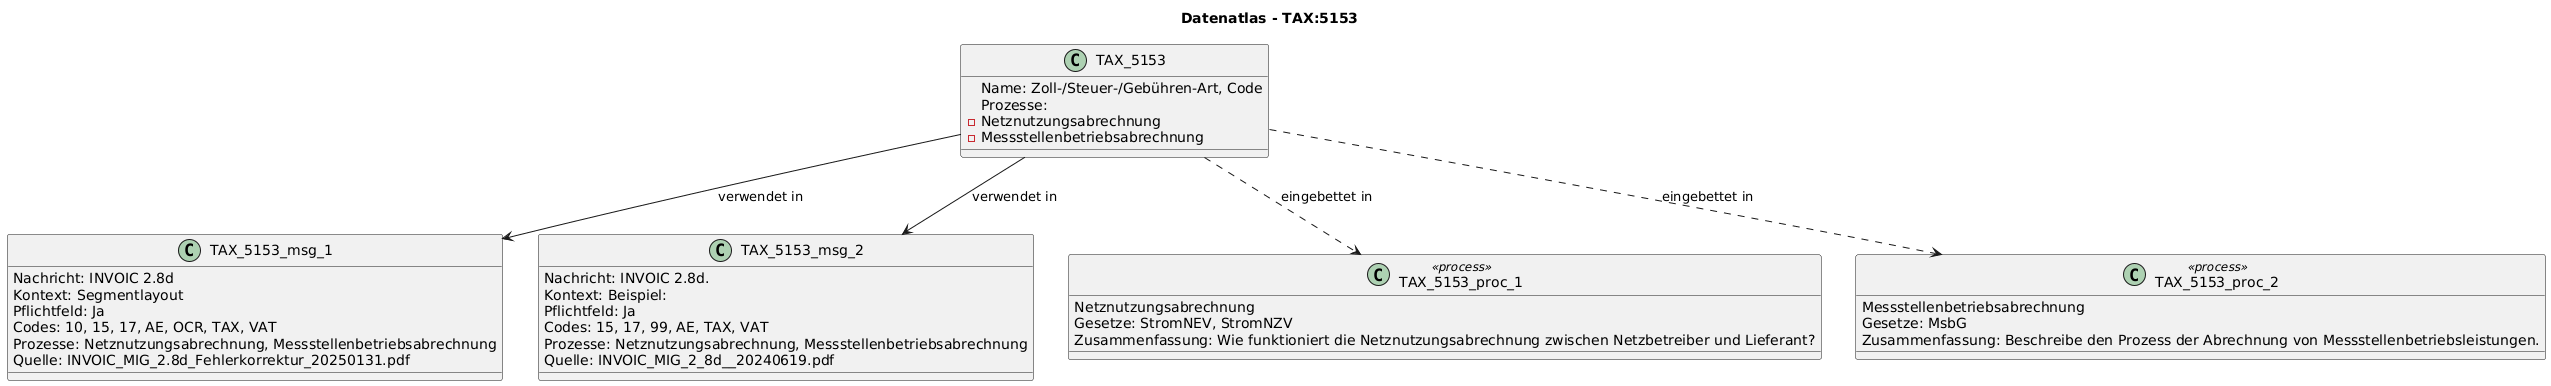

The diagram above was rendered by PlantUML. Its source (embedded in the PNG):
@startuml
title Datenatlas - TAX:5153
class TAX_5153 {
  Name: Zoll-/Steuer-/Gebühren-Art, Code
  Prozesse:
    - Netznutzungsabrechnung
    - Messstellenbetriebsabrechnung
}
class TAX_5153_msg_1 {
  Nachricht: INVOIC 2.8d
  Kontext: Segmentlayout
  Pflichtfeld: Ja
  Codes: 10, 15, 17, AE, OCR, TAX, VAT
  Prozesse: Netznutzungsabrechnung, Messstellenbetriebsabrechnung
  Quelle: INVOIC_MIG_2.8d_Fehlerkorrektur_20250131.pdf
}
TAX_5153 --> TAX_5153_msg_1 : verwendet in
class TAX_5153_msg_2 {
  Nachricht: INVOIC 2.8d.
  Kontext: Beispiel:
  Pflichtfeld: Ja
  Codes: 15, 17, 99, AE, TAX, VAT
  Prozesse: Netznutzungsabrechnung, Messstellenbetriebsabrechnung
  Quelle: INVOIC_MIG_2_8d__20240619.pdf
}
TAX_5153 --> TAX_5153_msg_2 : verwendet in
class TAX_5153_proc_1 <<process>> {
  Netznutzungsabrechnung
  Gesetze: StromNEV, StromNZV
  Zusammenfassung: Wie funktioniert die Netznutzungsabrechnung zwischen Netzbetreiber und Lieferant?
}
TAX_5153 ..> TAX_5153_proc_1 : eingebettet in
class TAX_5153_proc_2 <<process>> {
  Messstellenbetriebsabrechnung
  Gesetze: MsbG
  Zusammenfassung: Beschreibe den Prozess der Abrechnung von Messstellenbetriebsleistungen.
}
TAX_5153 ..> TAX_5153_proc_2 : eingebettet in
@enduml